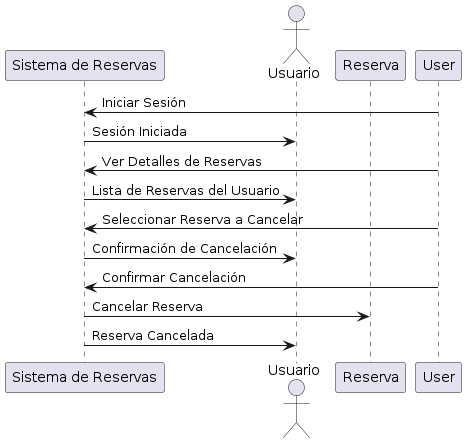

The diagram above was rendered by PlantUML. Its source (embedded in the PNG):
@startuml
actor Usuario
participant "Sistema de Reservas" as Sistema
participant Usuario
participant Reserva

User -> Sistema: Iniciar Sesión
Sistema -> Usuario: Sesión Iniciada
User -> Sistema: Ver Detalles de Reservas
Sistema -> Usuario: Lista de Reservas del Usuario
User -> Sistema: Seleccionar Reserva a Cancelar
Sistema -> Usuario: Confirmación de Cancelación
User -> Sistema: Confirmar Cancelación
Sistema -> Reserva: Cancelar Reserva
Sistema -> Usuario: Reserva Cancelada
@enduml